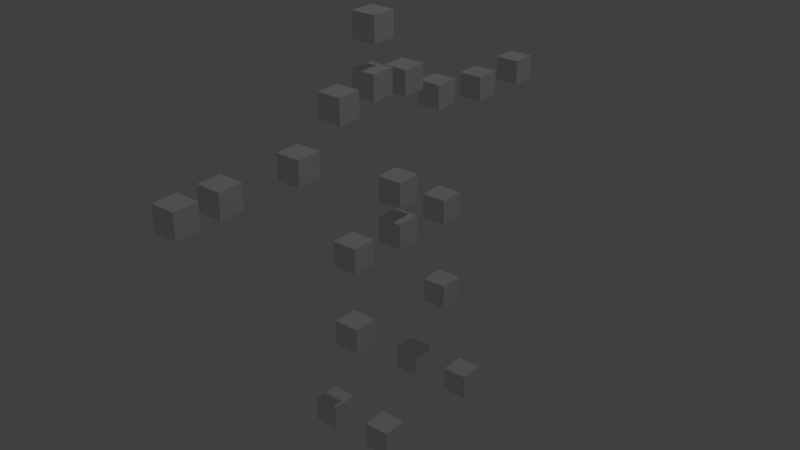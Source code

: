 # Source: test_scene.blend  (saved by Blender 2.79.0; exported with 4.5.12 LTS)
import bpy
from mathutils import Matrix  # noqa: F401  (used for matrix-valued properties, if any)

bpy.ops.wm.read_factory_settings(use_empty=True)
scene = bpy.context.scene
scene.name = 'Scene'

# ---- collections
col_collection_1 = bpy.data.collections.new('Collection 1'); scene.collection.children.link(col_collection_1)

# ---- materials (node trees are filled in below, after node groups)
mat_material = bpy.data.materials.new('Material')
mat_material.alpha_threshold = 0.0
mat_material.use_transparent_shadow = False
mat_material.roughness = 0.5
mat_material.line_color = (0.0, 0.0, 0.0, 1.0)
mat_material_001 = bpy.data.materials.new('Material.001')
mat_material_001.alpha_threshold = 0.0
mat_material_001.use_transparent_shadow = False
mat_material_001.roughness = 0.5
mat_material_001.line_color = (0.0, 0.0, 0.0, 1.0)
mat_material_002 = bpy.data.materials.new('Material.002')
mat_material_002.alpha_threshold = 0.0
mat_material_002.use_transparent_shadow = False
mat_material_002.roughness = 0.5
mat_material_002.line_color = (0.0, 0.0, 0.0, 1.0)
mat_material_003 = bpy.data.materials.new('Material.003')
mat_material_003.alpha_threshold = 0.0
mat_material_003.use_transparent_shadow = False
mat_material_003.roughness = 0.5
mat_material_003.line_color = (0.0, 0.0, 0.0, 1.0)
mat_material_005 = bpy.data.materials.new('Material.005')
mat_material_005.alpha_threshold = 0.0
mat_material_005.use_transparent_shadow = False
mat_material_005.roughness = 0.5
mat_material_005.line_color = (0.0, 0.0, 0.0, 1.0)
mat_material_006 = bpy.data.materials.new('Material.006')
mat_material_006.alpha_threshold = 0.0
mat_material_006.use_transparent_shadow = False
mat_material_006.roughness = 0.5
mat_material_006.line_color = (0.0, 0.0, 0.0, 1.0)
mat_material_007 = bpy.data.materials.new('Material.007')
mat_material_007.alpha_threshold = 0.0
mat_material_007.use_transparent_shadow = False
mat_material_007.roughness = 0.5
mat_material_007.line_color = (0.0, 0.0, 0.0, 1.0)
mat_material_008 = bpy.data.materials.new('Material.008')
mat_material_008.alpha_threshold = 0.0
mat_material_008.use_transparent_shadow = False
mat_material_008.roughness = 0.5
mat_material_008.line_color = (0.0, 0.0, 0.0, 1.0)
mat_material_009 = bpy.data.materials.new('Material.009')
mat_material_009.alpha_threshold = 0.0
mat_material_009.use_transparent_shadow = False
mat_material_009.roughness = 0.5
mat_material_009.line_color = (0.0, 0.0, 0.0, 1.0)
mat_material_010 = bpy.data.materials.new('Material.010')
mat_material_010.alpha_threshold = 0.0
mat_material_010.use_transparent_shadow = False
mat_material_010.roughness = 0.5
mat_material_010.line_color = (0.0, 0.0, 0.0, 1.0)
mat_material_011 = bpy.data.materials.new('Material.011')
mat_material_011.alpha_threshold = 0.0
mat_material_011.use_transparent_shadow = False
mat_material_011.roughness = 0.5
mat_material_011.line_color = (0.0, 0.0, 0.0, 1.0)
mat_material_012 = bpy.data.materials.new('Material.012')
mat_material_012.alpha_threshold = 0.0
mat_material_012.use_transparent_shadow = False
mat_material_012.roughness = 0.5
mat_material_012.line_color = (0.0, 0.0, 0.0, 1.0)
mat_material_013 = bpy.data.materials.new('Material.013')
mat_material_013.alpha_threshold = 0.0
mat_material_013.use_transparent_shadow = False
mat_material_013.roughness = 0.5
mat_material_013.line_color = (0.0, 0.0, 0.0, 1.0)
mat_material_014 = bpy.data.materials.new('Material.014')
mat_material_014.alpha_threshold = 0.0
mat_material_014.use_transparent_shadow = False
mat_material_014.roughness = 0.5
mat_material_014.line_color = (0.0, 0.0, 0.0, 1.0)
mat_material_015 = bpy.data.materials.new('Material.015')
mat_material_015.alpha_threshold = 0.0
mat_material_015.use_transparent_shadow = False
mat_material_015.roughness = 0.5
mat_material_015.line_color = (0.0, 0.0, 0.0, 1.0)
mat_material_016 = bpy.data.materials.new('Material.016')
mat_material_016.alpha_threshold = 0.0
mat_material_016.use_transparent_shadow = False
mat_material_016.roughness = 0.5
mat_material_016.line_color = (0.0, 0.0, 0.0, 1.0)
mat_material_017 = bpy.data.materials.new('Material.017')
mat_material_017.alpha_threshold = 0.0
mat_material_017.use_transparent_shadow = False
mat_material_017.roughness = 0.5
mat_material_017.line_color = (0.0, 0.0, 0.0, 1.0)
mat_material_018 = bpy.data.materials.new('Material.018')
mat_material_018.alpha_threshold = 0.0
mat_material_018.use_transparent_shadow = False
mat_material_018.roughness = 0.5
mat_material_018.line_color = (0.0, 0.0, 0.0, 1.0)
mat_material_020 = bpy.data.materials.new('Material.020')
mat_material_020.alpha_threshold = 0.0
mat_material_020.use_transparent_shadow = False
mat_material_020.roughness = 0.5
mat_material_020.line_color = (0.0, 0.0, 0.0, 1.0)
mat_material_019 = bpy.data.materials.new('Material.019')
mat_material_019.alpha_threshold = 0.0
mat_material_019.use_transparent_shadow = False
mat_material_019.roughness = 0.5
mat_material_019.line_color = (0.0, 0.0, 0.0, 1.0)

# ---- material node trees

# ---- world
world_world = bpy.data.worlds.new('World'); scene.world = world_world
world_world.color = (0.05088, 0.05088, 0.05088)
world_world.use_sun_shadow = False
world_world.sun_shadow_jitter_overblur = 0.0
world_world.cycles.sampling_method = 'MANUAL'

# ---- lights
light_lamp = bpy.data.lights.new('Lamp', 'POINT')
light_lamp.transmission_factor = 0.0
light_lamp.cutoff_distance = 30.0
light_lamp.energy = 100.0
light_lamp.shadow_buffer_clip_start = 1.001
light_lamp.shadow_soft_size = 0.1
light_lamp.shadow_maximum_resolution = 0.006
light_lamp.use_absolute_resolution = True

# ---- meshes
me_cube = bpy.data.meshes.new('Cube')
me_cube.from_pydata([(1.0, 1.0, -1.0), (1.0, -1.0, -1.0), (-1.0, -1.0, -1.0), (-1.0, 1.0, -1.0), (1.0, 1.0, 1.0), (1.0, -1.0, 1.0), (-1.0, -1.0, 1.0), (-1.0, 1.0, 1.0)], [], [(0, 1, 2, 3), (4, 7, 6, 5), (0, 4, 5, 1), (1, 5, 6, 2), (2, 6, 7, 3), (4, 0, 3, 7)])
me_cube.materials.append(mat_material)
me_cube.use_remesh_preserve_volume = False
me_cube.use_remesh_preserve_attributes = False
me_cube.use_mirror_vertex_groups = False
me_cube.update()
me_cube_001 = bpy.data.meshes.new('Cube.001')
me_cube_001.from_pydata([(1.0, 1.0, -1.0), (1.0, -1.0, -1.0), (-1.0, -1.0, -1.0), (-1.0, 1.0, -1.0), (1.0, 1.0, 1.0), (1.0, -1.0, 1.0), (-1.0, -1.0, 1.0), (-1.0, 1.0, 1.0)], [], [(0, 1, 2, 3), (4, 7, 6, 5), (0, 4, 5, 1), (1, 5, 6, 2), (2, 6, 7, 3), (4, 0, 3, 7)])
me_cube_001.materials.append(mat_material_001)
me_cube_001.use_remesh_preserve_volume = False
me_cube_001.use_remesh_preserve_attributes = False
me_cube_001.use_mirror_vertex_groups = False
me_cube_001.update()
me_cube_002 = bpy.data.meshes.new('Cube.002')
me_cube_002.from_pydata([(1.0, 1.0, -1.0), (1.0, -1.0, -1.0), (-1.0, -1.0, -1.0), (-1.0, 1.0, -1.0), (1.0, 1.0, 1.0), (1.0, -1.0, 1.0), (-1.0, -1.0, 1.0), (-1.0, 1.0, 1.0)], [], [(0, 1, 2, 3), (4, 7, 6, 5), (0, 4, 5, 1), (1, 5, 6, 2), (2, 6, 7, 3), (4, 0, 3, 7)])
me_cube_002.materials.append(mat_material_002)
me_cube_002.use_remesh_preserve_volume = False
me_cube_002.use_remesh_preserve_attributes = False
me_cube_002.use_mirror_vertex_groups = False
me_cube_002.update()
me_cube_003 = bpy.data.meshes.new('Cube.003')
me_cube_003.from_pydata([(1.0, 1.0, -1.0), (1.0, -1.0, -1.0), (-1.0, -1.0, -1.0), (-1.0, 1.0, -1.0), (1.0, 1.0, 1.0), (1.0, -1.0, 1.0), (-1.0, -1.0, 1.0), (-1.0, 1.0, 1.0)], [], [(0, 1, 2, 3), (4, 7, 6, 5), (0, 4, 5, 1), (1, 5, 6, 2), (2, 6, 7, 3), (4, 0, 3, 7)])
me_cube_003.materials.append(mat_material_003)
me_cube_003.use_remesh_preserve_volume = False
me_cube_003.use_remesh_preserve_attributes = False
me_cube_003.use_mirror_vertex_groups = False
me_cube_003.update()
me_cube_005 = bpy.data.meshes.new('Cube.005')
me_cube_005.from_pydata([(1.0, 1.0, -1.0), (1.0, -1.0, -1.0), (-1.0, -1.0, -1.0), (-1.0, 1.0, -1.0), (1.0, 1.0, 1.0), (1.0, -1.0, 1.0), (-1.0, -1.0, 1.0), (-1.0, 1.0, 1.0)], [], [(0, 1, 2, 3), (4, 7, 6, 5), (0, 4, 5, 1), (1, 5, 6, 2), (2, 6, 7, 3), (4, 0, 3, 7)])
me_cube_005.materials.append(mat_material_005)
me_cube_005.use_remesh_preserve_volume = False
me_cube_005.use_remesh_preserve_attributes = False
me_cube_005.use_mirror_vertex_groups = False
me_cube_005.update()
me_cube_006 = bpy.data.meshes.new('Cube.006')
me_cube_006.from_pydata([(1.0, 1.0, -1.0), (1.0, -1.0, -1.0), (-1.0, -1.0, -1.0), (-1.0, 1.0, -1.0), (1.0, 1.0, 1.0), (1.0, -1.0, 1.0), (-1.0, -1.0, 1.0), (-1.0, 1.0, 1.0)], [], [(0, 1, 2, 3), (4, 7, 6, 5), (0, 4, 5, 1), (1, 5, 6, 2), (2, 6, 7, 3), (4, 0, 3, 7)])
me_cube_006.materials.append(mat_material_006)
me_cube_006.use_remesh_preserve_volume = False
me_cube_006.use_remesh_preserve_attributes = False
me_cube_006.use_mirror_vertex_groups = False
me_cube_006.update()
me_cube_007 = bpy.data.meshes.new('Cube.007')
me_cube_007.from_pydata([(1.0, 1.0, -1.0), (1.0, -1.0, -1.0), (-1.0, -1.0, -1.0), (-1.0, 1.0, -1.0), (1.0, 1.0, 1.0), (1.0, -1.0, 1.0), (-1.0, -1.0, 1.0), (-1.0, 1.0, 1.0)], [], [(0, 1, 2, 3), (4, 7, 6, 5), (0, 4, 5, 1), (1, 5, 6, 2), (2, 6, 7, 3), (4, 0, 3, 7)])
me_cube_007.materials.append(mat_material_007)
me_cube_007.use_remesh_preserve_volume = False
me_cube_007.use_remesh_preserve_attributes = False
me_cube_007.use_mirror_vertex_groups = False
me_cube_007.update()
me_cube_008 = bpy.data.meshes.new('Cube.008')
me_cube_008.from_pydata([(1.0, 1.0, -1.0), (1.0, -1.0, -1.0), (-1.0, -1.0, -1.0), (-1.0, 1.0, -1.0), (1.0, 1.0, 1.0), (1.0, -1.0, 1.0), (-1.0, -1.0, 1.0), (-1.0, 1.0, 1.0)], [], [(0, 1, 2, 3), (4, 7, 6, 5), (0, 4, 5, 1), (1, 5, 6, 2), (2, 6, 7, 3), (4, 0, 3, 7)])
me_cube_008.materials.append(mat_material_008)
me_cube_008.use_remesh_preserve_volume = False
me_cube_008.use_remesh_preserve_attributes = False
me_cube_008.use_mirror_vertex_groups = False
me_cube_008.update()
me_cube_009 = bpy.data.meshes.new('Cube.009')
me_cube_009.from_pydata([(1.0, 1.0, -1.0), (1.0, -1.0, -1.0), (-1.0, -1.0, -1.0), (-1.0, 1.0, -1.0), (1.0, 1.0, 1.0), (1.0, -1.0, 1.0), (-1.0, -1.0, 1.0), (-1.0, 1.0, 1.0)], [], [(0, 1, 2, 3), (4, 7, 6, 5), (0, 4, 5, 1), (1, 5, 6, 2), (2, 6, 7, 3), (4, 0, 3, 7)])
me_cube_009.materials.append(mat_material_009)
me_cube_009.use_remesh_preserve_volume = False
me_cube_009.use_remesh_preserve_attributes = False
me_cube_009.use_mirror_vertex_groups = False
me_cube_009.update()
me_cube_010 = bpy.data.meshes.new('Cube.010')
me_cube_010.from_pydata([(1.0, 1.0, -1.0), (1.0, -1.0, -1.0), (-1.0, -1.0, -1.0), (-1.0, 1.0, -1.0), (1.0, 1.0, 1.0), (1.0, -1.0, 1.0), (-1.0, -1.0, 1.0), (-1.0, 1.0, 1.0)], [], [(0, 1, 2, 3), (4, 7, 6, 5), (0, 4, 5, 1), (1, 5, 6, 2), (2, 6, 7, 3), (4, 0, 3, 7)])
me_cube_010.materials.append(mat_material_010)
me_cube_010.use_remesh_preserve_volume = False
me_cube_010.use_remesh_preserve_attributes = False
me_cube_010.use_mirror_vertex_groups = False
me_cube_010.update()
me_cube_011 = bpy.data.meshes.new('Cube.011')
me_cube_011.from_pydata([(1.0, 1.0, -1.0), (1.0, -1.0, -1.0), (-1.0, -1.0, -1.0), (-1.0, 1.0, -1.0), (1.0, 1.0, 1.0), (1.0, -1.0, 1.0), (-1.0, -1.0, 1.0), (-1.0, 1.0, 1.0)], [], [(0, 1, 2, 3), (4, 7, 6, 5), (0, 4, 5, 1), (1, 5, 6, 2), (2, 6, 7, 3), (4, 0, 3, 7)])
me_cube_011.materials.append(mat_material_011)
me_cube_011.use_remesh_preserve_volume = False
me_cube_011.use_remesh_preserve_attributes = False
me_cube_011.use_mirror_vertex_groups = False
me_cube_011.update()
me_cube_012 = bpy.data.meshes.new('Cube.012')
me_cube_012.from_pydata([(1.0, 1.0, -1.0), (1.0, -1.0, -1.0), (-1.0, -1.0, -1.0), (-1.0, 1.0, -1.0), (1.0, 1.0, 1.0), (1.0, -1.0, 1.0), (-1.0, -1.0, 1.0), (-1.0, 1.0, 1.0)], [], [(0, 1, 2, 3), (4, 7, 6, 5), (0, 4, 5, 1), (1, 5, 6, 2), (2, 6, 7, 3), (4, 0, 3, 7)])
me_cube_012.materials.append(mat_material_012)
me_cube_012.use_remesh_preserve_volume = False
me_cube_012.use_remesh_preserve_attributes = False
me_cube_012.use_mirror_vertex_groups = False
me_cube_012.update()
me_cube_013 = bpy.data.meshes.new('Cube.013')
me_cube_013.from_pydata([(1.0, 1.0, -1.0), (1.0, -1.0, -1.0), (-1.0, -1.0, -1.0), (-1.0, 1.0, -1.0), (1.0, 1.0, 1.0), (1.0, -1.0, 1.0), (-1.0, -1.0, 1.0), (-1.0, 1.0, 1.0)], [], [(0, 1, 2, 3), (4, 7, 6, 5), (0, 4, 5, 1), (1, 5, 6, 2), (2, 6, 7, 3), (4, 0, 3, 7)])
me_cube_013.materials.append(mat_material_013)
me_cube_013.use_remesh_preserve_volume = False
me_cube_013.use_remesh_preserve_attributes = False
me_cube_013.use_mirror_vertex_groups = False
me_cube_013.update()
me_cube_014 = bpy.data.meshes.new('Cube.014')
me_cube_014.from_pydata([(1.0, 1.0, -1.0), (1.0, -1.0, -1.0), (-1.0, -1.0, -1.0), (-1.0, 1.0, -1.0), (1.0, 1.0, 1.0), (1.0, -1.0, 1.0), (-1.0, -1.0, 1.0), (-1.0, 1.0, 1.0)], [], [(0, 1, 2, 3), (4, 7, 6, 5), (0, 4, 5, 1), (1, 5, 6, 2), (2, 6, 7, 3), (4, 0, 3, 7)])
me_cube_014.materials.append(mat_material_014)
me_cube_014.use_remesh_preserve_volume = False
me_cube_014.use_remesh_preserve_attributes = False
me_cube_014.use_mirror_vertex_groups = False
me_cube_014.update()
me_cube_015 = bpy.data.meshes.new('Cube.015')
me_cube_015.from_pydata([(1.0, 1.0, -1.0), (1.0, -1.0, -1.0), (-1.0, -1.0, -1.0), (-1.0, 1.0, -1.0), (1.0, 1.0, 1.0), (1.0, -1.0, 1.0), (-1.0, -1.0, 1.0), (-1.0, 1.0, 1.0)], [], [(0, 1, 2, 3), (4, 7, 6, 5), (0, 4, 5, 1), (1, 5, 6, 2), (2, 6, 7, 3), (4, 0, 3, 7)])
me_cube_015.materials.append(mat_material_015)
me_cube_015.use_remesh_preserve_volume = False
me_cube_015.use_remesh_preserve_attributes = False
me_cube_015.use_mirror_vertex_groups = False
me_cube_015.update()
me_cube_016 = bpy.data.meshes.new('Cube.016')
me_cube_016.from_pydata([(1.0, 1.0, -1.0), (1.0, -1.0, -1.0), (-1.0, -1.0, -1.0), (-1.0, 1.0, -1.0), (1.0, 1.0, 1.0), (1.0, -1.0, 1.0), (-1.0, -1.0, 1.0), (-1.0, 1.0, 1.0)], [], [(0, 1, 2, 3), (4, 7, 6, 5), (0, 4, 5, 1), (1, 5, 6, 2), (2, 6, 7, 3), (4, 0, 3, 7)])
me_cube_016.materials.append(mat_material_016)
me_cube_016.use_remesh_preserve_volume = False
me_cube_016.use_remesh_preserve_attributes = False
me_cube_016.use_mirror_vertex_groups = False
me_cube_016.update()
me_cube_017 = bpy.data.meshes.new('Cube.017')
me_cube_017.from_pydata([(1.0, 1.0, -1.0), (1.0, -1.0, -1.0), (-1.0, -1.0, -1.0), (-1.0, 1.0, -1.0), (1.0, 1.0, 1.0), (1.0, -1.0, 1.0), (-1.0, -1.0, 1.0), (-1.0, 1.0, 1.0)], [], [(0, 1, 2, 3), (4, 7, 6, 5), (0, 4, 5, 1), (1, 5, 6, 2), (2, 6, 7, 3), (4, 0, 3, 7)])
me_cube_017.materials.append(mat_material_017)
me_cube_017.use_remesh_preserve_volume = False
me_cube_017.use_remesh_preserve_attributes = False
me_cube_017.use_mirror_vertex_groups = False
me_cube_017.update()
me_cube_018 = bpy.data.meshes.new('Cube.018')
me_cube_018.from_pydata([(1.0, 1.0, -1.0), (1.0, -1.0, -1.0), (-1.0, -1.0, -1.0), (-1.0, 1.0, -1.0), (1.0, 1.0, 1.0), (1.0, -1.0, 1.0), (-1.0, -1.0, 1.0), (-1.0, 1.0, 1.0)], [], [(0, 1, 2, 3), (4, 7, 6, 5), (0, 4, 5, 1), (1, 5, 6, 2), (2, 6, 7, 3), (4, 0, 3, 7)])
me_cube_018.materials.append(mat_material_018)
me_cube_018.use_remesh_preserve_volume = False
me_cube_018.use_remesh_preserve_attributes = False
me_cube_018.use_mirror_vertex_groups = False
me_cube_018.update()
me_cube_020 = bpy.data.meshes.new('Cube.020')
me_cube_020.from_pydata([(1.0, 1.0, -1.0), (1.0, -1.0, -1.0), (-1.0, -1.0, -1.0), (-1.0, 1.0, -1.0), (1.0, 1.0, 1.0), (1.0, -1.0, 1.0), (-1.0, -1.0, 1.0), (-1.0, 1.0, 1.0)], [], [(0, 1, 2, 3), (4, 7, 6, 5), (0, 4, 5, 1), (1, 5, 6, 2), (2, 6, 7, 3), (4, 0, 3, 7)])
me_cube_020.materials.append(mat_material_020)
me_cube_020.use_remesh_preserve_volume = False
me_cube_020.use_remesh_preserve_attributes = False
me_cube_020.use_mirror_vertex_groups = False
me_cube_020.update()
me_cube_019 = bpy.data.meshes.new('Cube.019')
me_cube_019.from_pydata([(1.0, 1.0, -1.0), (1.0, -1.0, -1.0), (-1.0, -1.0, -1.0), (-1.0, 1.0, -1.0), (1.0, 1.0, 1.0), (1.0, -1.0, 1.0), (-1.0, -1.0, 1.0), (-1.0, 1.0, 1.0)], [], [(0, 1, 2, 3), (4, 7, 6, 5), (0, 4, 5, 1), (1, 5, 6, 2), (2, 6, 7, 3), (4, 0, 3, 7)])
me_cube_019.materials.append(mat_material_019)
me_cube_019.use_remesh_preserve_volume = False
me_cube_019.use_remesh_preserve_attributes = False
me_cube_019.use_mirror_vertex_groups = False
me_cube_019.update()

# ---- objects
ob_head = bpy.data.objects.new('head', me_cube)
ob_lamp = bpy.data.objects.new('Lamp', light_lamp)
ob_hip = bpy.data.objects.new('hip', me_cube_001)
ob_right_elbow = bpy.data.objects.new('right_elbow', me_cube_002)
ob_left_elbow = bpy.data.objects.new('left_elbow', me_cube_003)
ob_right_hand = bpy.data.objects.new('right_hand', me_cube_005)
ob_neck = bpy.data.objects.new('neck', me_cube_006)
ob_spine = bpy.data.objects.new('spine', me_cube_007)
ob_right_shoulder = bpy.data.objects.new('right_shoulder', me_cube_008)
ob_left_shoulder = bpy.data.objects.new('left_shoulder', me_cube_009)
ob_right_wrist = bpy.data.objects.new('right_wrist', me_cube_010)
ob_left_wrist = bpy.data.objects.new('left_wrist', me_cube_011)
ob_left_hand = bpy.data.objects.new('left_hand', me_cube_012)
ob_left_hip = bpy.data.objects.new('left_hip', me_cube_013)
ob_right_hip = bpy.data.objects.new('right_hip', me_cube_014)
ob_right_knee = bpy.data.objects.new('right_knee', me_cube_015)
ob_left_knee = bpy.data.objects.new('left_knee', me_cube_016)
ob_right_foot = bpy.data.objects.new('right_foot', me_cube_017)
ob_left_foot = bpy.data.objects.new('left_foot', me_cube_018)
ob_left_ankle = bpy.data.objects.new('left_ankle', me_cube_020)
ob_right_ankle = bpy.data.objects.new('right_ankle', me_cube_019)

# ---- transforms, parenting, visibility, modifiers, constraints
ob_head.location = (0.98, -0.05181, 0.7154)
ob_head.scale = (0.06716, 0.06716, 0.06716)
ob_head.lock_rotations_4d = False
ob_head.empty_display_type = 'ARROWS'
ob_head.lineart.crease_threshold = 0.0
ob_lamp.location = (4.076, 1.005, 5.904)
ob_lamp.rotation_euler = (0.6503, 0.05522, 1.866)
ob_lamp.lock_rotations_4d = False
ob_lamp.empty_display_type = 'ARROWS'
ob_lamp.color = (0.0, 0.0, 0.0, 0.0)
ob_lamp.lineart.crease_threshold = 0.0
ob_hip.location = (1.107, -0.02609, -0.3052)
ob_hip.scale = (0.06716, 0.06716, 0.06716)
ob_hip.lock_rotations_4d = False
ob_hip.empty_display_type = 'ARROWS'
ob_hip.lineart.crease_threshold = 0.0
ob_right_elbow.location = (0.9933, -0.5803, 0.1917)
ob_right_elbow.scale = (0.06716, 0.06716, 0.06716)
ob_right_elbow.lock_rotations_4d = False
ob_right_elbow.empty_display_type = 'ARROWS'
ob_right_elbow.lineart.crease_threshold = 0.0
ob_left_elbow.location = (0.9238, 0.5017, 0.2174)
ob_left_elbow.scale = (0.06716, 0.06716, 0.06716)
ob_left_elbow.lock_rotations_4d = False
ob_left_elbow.empty_display_type = 'ARROWS'
ob_left_elbow.lineart.crease_threshold = 0.0
ob_right_hand.location = (0.9238, -1.225, 0.1626)
ob_right_hand.scale = (0.06716, 0.06716, 0.06716)
ob_right_hand.lock_rotations_4d = False
ob_right_hand.empty_display_type = 'ARROWS'
ob_right_hand.lineart.crease_threshold = 0.0
ob_neck.location = (0.9713, -0.05181, 0.4352)
ob_neck.scale = (0.06716, 0.06716, 0.06716)
ob_neck.lock_rotations_4d = False
ob_neck.empty_display_type = 'ARROWS'
ob_neck.lineart.crease_threshold = 0.0
ob_spine.location = (1.107, -0.02609, -0.08234)
ob_spine.scale = (0.06716, 0.06716, 0.06716)
ob_spine.lock_rotations_4d = False
ob_spine.empty_display_type = 'ARROWS'
ob_spine.lineart.crease_threshold = 0.0
ob_right_shoulder.location = (0.974, -0.289, 0.3897)
ob_right_shoulder.scale = (0.06716, 0.06716, 0.06716)
ob_right_shoulder.lock_rotations_4d = False
ob_right_shoulder.empty_display_type = 'ARROWS'
ob_right_shoulder.lineart.crease_threshold = 0.0
ob_left_shoulder.location = (0.9571, 0.1958, 0.3883)
ob_left_shoulder.scale = (0.06716, 0.06716, 0.06716)
ob_left_shoulder.lock_rotations_4d = False
ob_left_shoulder.empty_display_type = 'ARROWS'
ob_left_shoulder.lineart.crease_threshold = 0.0
ob_right_wrist.location = (0.9238, -0.9828, 0.1626)
ob_right_wrist.scale = (0.06716, 0.06716, 0.06716)
ob_right_wrist.lock_rotations_4d = False
ob_right_wrist.empty_display_type = 'ARROWS'
ob_right_wrist.lineart.crease_threshold = 0.0
ob_left_wrist.location = (0.9238, 0.858, 0.1626)
ob_left_wrist.scale = (0.06716, 0.06716, 0.06716)
ob_left_wrist.lock_rotations_4d = False
ob_left_wrist.empty_display_type = 'ARROWS'
ob_left_wrist.lineart.crease_threshold = 0.0
ob_left_hand.location = (0.9238, 1.2, 0.1626)
ob_left_hand.scale = (0.06716, 0.06716, 0.06716)
ob_left_hand.lock_rotations_4d = False
ob_left_hand.empty_display_type = 'ARROWS'
ob_left_hand.lineart.crease_threshold = 0.0
ob_left_hip.location = (1.107, 0.3216, -0.3052)
ob_left_hip.scale = (0.06716, 0.06716, 0.06716)
ob_left_hip.lock_rotations_4d = False
ob_left_hip.empty_display_type = 'ARROWS'
ob_left_hip.lineart.crease_threshold = 0.0
ob_right_hip.location = (1.107, -0.3519, -0.3052)
ob_right_hip.scale = (0.06716, 0.06716, 0.06716)
ob_right_hip.lock_rotations_4d = False
ob_right_hip.empty_display_type = 'ARROWS'
ob_right_hip.lineart.crease_threshold = 0.0
ob_right_knee.location = (1.107, -0.3519, -0.7447)
ob_right_knee.scale = (0.06716, 0.06716, 0.06716)
ob_right_knee.lock_rotations_4d = False
ob_right_knee.empty_display_type = 'ARROWS'
ob_right_knee.lineart.crease_threshold = 0.0
ob_left_knee.location = (1.107, 0.3343, -0.8101)
ob_left_knee.scale = (0.06716, 0.06716, 0.06716)
ob_left_knee.lock_rotations_4d = False
ob_left_knee.empty_display_type = 'ARROWS'
ob_left_knee.lineart.crease_threshold = 0.0
ob_right_foot.location = (1.291, -0.3519, -1.274)
ob_right_foot.scale = (0.06716, 0.06716, 0.06716)
ob_right_foot.lock_rotations_4d = False
ob_right_foot.empty_display_type = 'ARROWS'
ob_right_foot.lineart.crease_threshold = 0.0
ob_left_foot.location = (1.279, 0.3077, -1.296)
ob_left_foot.scale = (0.06716, 0.06716, 0.06716)
ob_left_foot.lock_rotations_4d = False
ob_left_foot.empty_display_type = 'ARROWS'
ob_left_foot.lineart.crease_threshold = 0.0
ob_left_ankle.location = (0.9418, 0.3077, -1.296)
ob_left_ankle.scale = (0.06716, 0.06716, 0.06716)
ob_left_ankle.lock_rotations_4d = False
ob_left_ankle.empty_display_type = 'ARROWS'
ob_left_ankle.lineart.crease_threshold = 0.0
ob_right_ankle.location = (0.9544, -0.3519, -1.274)
ob_right_ankle.scale = (0.06716, 0.06716, 0.06716)
ob_right_ankle.lock_rotations_4d = False
ob_right_ankle.empty_display_type = 'ARROWS'
ob_right_ankle.lineart.crease_threshold = 0.0

# ---- collection membership
col_collection_1.objects.link(ob_head)
col_collection_1.objects.link(ob_lamp)
col_collection_1.objects.link(ob_hip)
col_collection_1.objects.link(ob_right_elbow)
col_collection_1.objects.link(ob_left_elbow)
col_collection_1.objects.link(ob_right_hand)
col_collection_1.objects.link(ob_neck)
col_collection_1.objects.link(ob_spine)
col_collection_1.objects.link(ob_right_shoulder)
col_collection_1.objects.link(ob_left_shoulder)
col_collection_1.objects.link(ob_right_wrist)
col_collection_1.objects.link(ob_left_wrist)
col_collection_1.objects.link(ob_left_hand)
col_collection_1.objects.link(ob_left_hip)
col_collection_1.objects.link(ob_right_hip)
col_collection_1.objects.link(ob_right_knee)
col_collection_1.objects.link(ob_left_knee)
col_collection_1.objects.link(ob_right_foot)
col_collection_1.objects.link(ob_left_foot)
col_collection_1.objects.link(ob_left_ankle)
col_collection_1.objects.link(ob_right_ankle)

# ---- scene / render settings (as saved in the file)
scene.frame_start = 1; scene.frame_end = 250; scene.frame_set(1)
scene.render.engine = 'BLENDER_EEVEE_NEXT'
scene.render.resolution_percentage = 50
scene.render.dither_intensity = 0.0
scene.cycles.use_denoising = False
scene.cycles.samples = 128
scene.cycles.sampling_pattern = 'TABULATED_SOBOL'
scene.cycles.use_adaptive_sampling = False
scene.cycles.use_light_tree = False
scene.cycles.blur_glossy = 0.0
scene.cycles.sample_clamp_indirect = 0.0
scene.view_settings.view_transform = 'Standard'
bpy.context.view_layer.update()

# ---- added for rendering (the .blend has no active camera): camera
cam_auto = bpy.data.cameras.new('AutoCamera')
cam_auto.lens = 50.0
cam_auto.sensor_width = 36.0
cam_auto.clip_end = 1000.0
ob_auto_camera = bpy.data.objects.new('AutoCamera', cam_auto)
scene.collection.objects.link(ob_auto_camera)
ob_auto_camera.location = (4.23216, -3.76204, 2.20947)
ob_auto_camera.rotation_euler = (1.09748, -7.21219e-08, 0.694738)
scene.camera = ob_auto_camera
bpy.context.view_layer.update()
